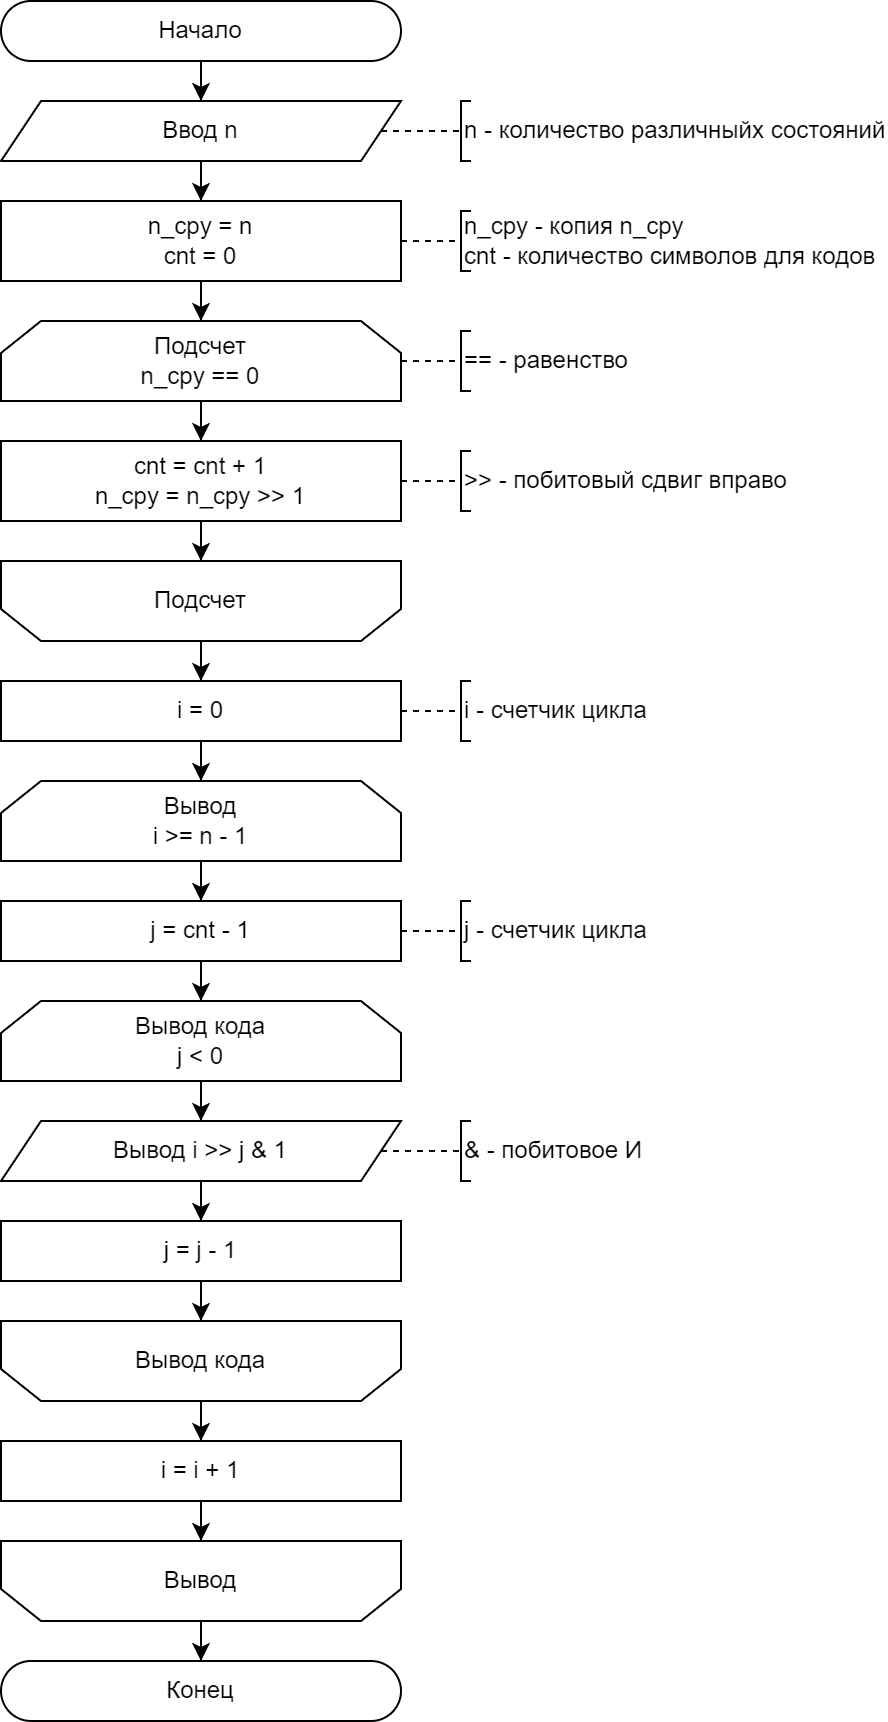

The diagram above was exported from draw.io. Its source (the exported page's mxGraphModel, read from the mxfile embedded in the PNG):
<mxGraphModel dx="1304" dy="804" grid="1" gridSize="10" guides="1" tooltips="1" connect="1" arrows="1" fold="1" page="1" pageScale="1" pageWidth="827" pageHeight="1169" math="0" shadow="0">
  <root>
    <mxCell id="0" />
    <mxCell id="1" parent="0" />
    <mxCell id="2" style="edgeStyle=orthogonalEdgeStyle;rounded=0;orthogonalLoop=1;jettySize=auto;html=1;" edge="1" source="3" target="5" parent="1">
      <mxGeometry relative="1" as="geometry" />
    </mxCell>
    <mxCell id="3" value="Начало" style="rounded=1;whiteSpace=wrap;html=1;arcSize=50;" vertex="1" parent="1">
      <mxGeometry x="10" y="10" width="200" height="30" as="geometry" />
    </mxCell>
    <mxCell id="4" style="edgeStyle=orthogonalEdgeStyle;rounded=0;orthogonalLoop=1;jettySize=auto;html=1;" edge="1" source="5" target="9" parent="1">
      <mxGeometry relative="1" as="geometry" />
    </mxCell>
    <mxCell id="5" value="Ввод n" style="shape=parallelogram;perimeter=parallelogramPerimeter;whiteSpace=wrap;html=1;fixedSize=1;" vertex="1" parent="1">
      <mxGeometry x="10" y="60" width="200" height="30" as="geometry" />
    </mxCell>
    <mxCell id="6" value="n - количество различныйх состояний" style="strokeWidth=1;html=1;shape=mxgraph.flowchart.annotation_1;align=left;pointerEvents=1;" vertex="1" parent="1">
      <mxGeometry x="240" y="60" width="5" height="30" as="geometry" />
    </mxCell>
    <mxCell id="7" value="" style="endArrow=none;html=1;rounded=0;entryX=0;entryY=0.5;entryDx=0;entryDy=0;entryPerimeter=0;dashed=1;" edge="1" source="5" target="6" parent="1">
      <mxGeometry width="50" height="50" relative="1" as="geometry">
        <mxPoint x="210" y="75" as="sourcePoint" />
        <mxPoint x="290" y="65" as="targetPoint" />
      </mxGeometry>
    </mxCell>
    <mxCell id="8" style="edgeStyle=orthogonalEdgeStyle;rounded=0;orthogonalLoop=1;jettySize=auto;html=1;" edge="1" source="9" target="13" parent="1">
      <mxGeometry relative="1" as="geometry" />
    </mxCell>
    <mxCell id="9" value="n_cpy = n&lt;div&gt;cnt = 0&lt;/div&gt;" style="rounded=0;whiteSpace=wrap;html=1;" vertex="1" parent="1">
      <mxGeometry x="10" y="110" width="200" height="40" as="geometry" />
    </mxCell>
    <mxCell id="10" value="n_cpy - копия n_cpy&lt;div&gt;cnt - количество символов для кодов&lt;/div&gt;" style="strokeWidth=1;html=1;shape=mxgraph.flowchart.annotation_1;align=left;pointerEvents=1;" vertex="1" parent="1">
      <mxGeometry x="240" y="115" width="5" height="30" as="geometry" />
    </mxCell>
    <mxCell id="11" value="" style="endArrow=none;html=1;rounded=0;entryX=0;entryY=0.5;entryDx=0;entryDy=0;entryPerimeter=0;exitX=1;exitY=0.5;exitDx=0;exitDy=0;dashed=1;" edge="1" target="10" parent="1">
      <mxGeometry width="50" height="50" relative="1" as="geometry">
        <mxPoint x="210" y="130" as="sourcePoint" />
        <mxPoint x="290" y="120" as="targetPoint" />
      </mxGeometry>
    </mxCell>
    <mxCell id="12" style="edgeStyle=orthogonalEdgeStyle;rounded=0;orthogonalLoop=1;jettySize=auto;html=1;" edge="1" source="13" target="17" parent="1">
      <mxGeometry relative="1" as="geometry" />
    </mxCell>
    <mxCell id="13" value="Подсчет&lt;div&gt;n_cpy == 0&lt;/div&gt;" style="shape=loopLimit;whiteSpace=wrap;html=1;" vertex="1" parent="1">
      <mxGeometry x="10" y="170" width="200" height="40" as="geometry" />
    </mxCell>
    <mxCell id="14" value="== - равенство" style="strokeWidth=1;html=1;shape=mxgraph.flowchart.annotation_1;align=left;pointerEvents=1;" vertex="1" parent="1">
      <mxGeometry x="240" y="175" width="5" height="30" as="geometry" />
    </mxCell>
    <mxCell id="15" value="" style="endArrow=none;html=1;rounded=0;entryX=0;entryY=0.5;entryDx=0;entryDy=0;entryPerimeter=0;exitX=1;exitY=0.5;exitDx=0;exitDy=0;dashed=1;" edge="1" target="14" parent="1">
      <mxGeometry width="50" height="50" relative="1" as="geometry">
        <mxPoint x="210" y="190" as="sourcePoint" />
        <mxPoint x="290" y="180" as="targetPoint" />
      </mxGeometry>
    </mxCell>
    <mxCell id="16" style="edgeStyle=orthogonalEdgeStyle;rounded=0;orthogonalLoop=1;jettySize=auto;html=1;" edge="1" source="17" target="21" parent="1">
      <mxGeometry relative="1" as="geometry" />
    </mxCell>
    <mxCell id="17" value="cnt = cnt + 1&lt;div&gt;n_cpy = n_cpy &amp;gt;&amp;gt; 1&lt;/div&gt;" style="rounded=0;whiteSpace=wrap;html=1;" vertex="1" parent="1">
      <mxGeometry x="10" y="230" width="200" height="40" as="geometry" />
    </mxCell>
    <mxCell id="18" value="&amp;gt;&amp;gt; - побитовый сдвиг вправо" style="strokeWidth=1;html=1;shape=mxgraph.flowchart.annotation_1;align=left;pointerEvents=1;" vertex="1" parent="1">
      <mxGeometry x="240" y="235" width="5" height="30" as="geometry" />
    </mxCell>
    <mxCell id="19" value="" style="endArrow=none;html=1;rounded=0;entryX=0;entryY=0.5;entryDx=0;entryDy=0;entryPerimeter=0;exitX=1;exitY=0.5;exitDx=0;exitDy=0;dashed=1;" edge="1" target="18" parent="1">
      <mxGeometry width="50" height="50" relative="1" as="geometry">
        <mxPoint x="210" y="250" as="sourcePoint" />
        <mxPoint x="290" y="240" as="targetPoint" />
      </mxGeometry>
    </mxCell>
    <mxCell id="20" style="edgeStyle=orthogonalEdgeStyle;rounded=0;orthogonalLoop=1;jettySize=auto;html=1;" edge="1" source="21" target="23" parent="1">
      <mxGeometry relative="1" as="geometry" />
    </mxCell>
    <mxCell id="21" value="Подсчет" style="shape=loopLimit;whiteSpace=wrap;html=1;direction=west;" vertex="1" parent="1">
      <mxGeometry x="10" y="290" width="200" height="40" as="geometry" />
    </mxCell>
    <mxCell id="22" style="edgeStyle=orthogonalEdgeStyle;rounded=0;orthogonalLoop=1;jettySize=auto;html=1;" edge="1" source="23" target="27" parent="1">
      <mxGeometry relative="1" as="geometry" />
    </mxCell>
    <mxCell id="23" value="i = 0" style="rounded=0;whiteSpace=wrap;html=1;" vertex="1" parent="1">
      <mxGeometry x="10" y="350" width="200" height="30" as="geometry" />
    </mxCell>
    <mxCell id="24" value="i - счетчик цикла" style="strokeWidth=1;html=1;shape=mxgraph.flowchart.annotation_1;align=left;pointerEvents=1;" vertex="1" parent="1">
      <mxGeometry x="240" y="350" width="5" height="30" as="geometry" />
    </mxCell>
    <mxCell id="25" value="" style="endArrow=none;html=1;rounded=0;entryX=0;entryY=0.5;entryDx=0;entryDy=0;entryPerimeter=0;exitX=1;exitY=0.5;exitDx=0;exitDy=0;dashed=1;" edge="1" target="24" parent="1">
      <mxGeometry width="50" height="50" relative="1" as="geometry">
        <mxPoint x="210" y="365" as="sourcePoint" />
        <mxPoint x="290" y="355" as="targetPoint" />
      </mxGeometry>
    </mxCell>
    <mxCell id="26" style="edgeStyle=orthogonalEdgeStyle;rounded=0;orthogonalLoop=1;jettySize=auto;html=1;" edge="1" source="27" target="31" parent="1">
      <mxGeometry relative="1" as="geometry" />
    </mxCell>
    <mxCell id="27" value="Вывод&lt;div&gt;i &amp;gt;= n - 1&lt;/div&gt;" style="shape=loopLimit;whiteSpace=wrap;html=1;" vertex="1" parent="1">
      <mxGeometry x="10" y="400" width="200" height="40" as="geometry" />
    </mxCell>
    <mxCell id="28" style="edgeStyle=orthogonalEdgeStyle;rounded=0;orthogonalLoop=1;jettySize=auto;html=1;" edge="1" source="29" target="35" parent="1">
      <mxGeometry relative="1" as="geometry" />
    </mxCell>
    <mxCell id="29" value="Вывод кода&lt;div&gt;j &amp;lt; 0&lt;/div&gt;" style="shape=loopLimit;whiteSpace=wrap;html=1;" vertex="1" parent="1">
      <mxGeometry x="10" y="510" width="200" height="40" as="geometry" />
    </mxCell>
    <mxCell id="30" style="edgeStyle=orthogonalEdgeStyle;rounded=0;orthogonalLoop=1;jettySize=auto;html=1;" edge="1" source="31" target="29" parent="1">
      <mxGeometry relative="1" as="geometry" />
    </mxCell>
    <mxCell id="31" value="j = cnt - 1" style="rounded=0;whiteSpace=wrap;html=1;" vertex="1" parent="1">
      <mxGeometry x="10" y="460" width="200" height="30" as="geometry" />
    </mxCell>
    <mxCell id="32" value="j - счетчик цикла" style="strokeWidth=1;html=1;shape=mxgraph.flowchart.annotation_1;align=left;pointerEvents=1;" vertex="1" parent="1">
      <mxGeometry x="240" y="460" width="5" height="30" as="geometry" />
    </mxCell>
    <mxCell id="33" value="" style="endArrow=none;html=1;rounded=0;entryX=0;entryY=0.5;entryDx=0;entryDy=0;entryPerimeter=0;exitX=1;exitY=0.5;exitDx=0;exitDy=0;dashed=1;" edge="1" target="32" parent="1">
      <mxGeometry width="50" height="50" relative="1" as="geometry">
        <mxPoint x="210" y="475" as="sourcePoint" />
        <mxPoint x="290" y="465" as="targetPoint" />
      </mxGeometry>
    </mxCell>
    <mxCell id="34" style="edgeStyle=orthogonalEdgeStyle;rounded=0;orthogonalLoop=1;jettySize=auto;html=1;" edge="1" source="35" target="39" parent="1">
      <mxGeometry relative="1" as="geometry" />
    </mxCell>
    <mxCell id="35" value="Вывод i &amp;gt;&amp;gt; j &amp;amp; 1" style="shape=parallelogram;perimeter=parallelogramPerimeter;whiteSpace=wrap;html=1;fixedSize=1;" vertex="1" parent="1">
      <mxGeometry x="10" y="570" width="200" height="30" as="geometry" />
    </mxCell>
    <mxCell id="36" value="&amp;amp; - побитовое И" style="strokeWidth=1;html=1;shape=mxgraph.flowchart.annotation_1;align=left;pointerEvents=1;" vertex="1" parent="1">
      <mxGeometry x="240" y="570" width="5" height="30" as="geometry" />
    </mxCell>
    <mxCell id="37" value="" style="endArrow=none;html=1;rounded=0;entryX=0;entryY=0.5;entryDx=0;entryDy=0;entryPerimeter=0;dashed=1;" edge="1" source="35" target="36" parent="1">
      <mxGeometry width="50" height="50" relative="1" as="geometry">
        <mxPoint x="210" y="585" as="sourcePoint" />
        <mxPoint x="290" y="575" as="targetPoint" />
      </mxGeometry>
    </mxCell>
    <mxCell id="38" style="edgeStyle=orthogonalEdgeStyle;rounded=0;orthogonalLoop=1;jettySize=auto;html=1;" edge="1" source="39" target="41" parent="1">
      <mxGeometry relative="1" as="geometry" />
    </mxCell>
    <mxCell id="39" value="j = j - 1" style="rounded=0;whiteSpace=wrap;html=1;" vertex="1" parent="1">
      <mxGeometry x="10" y="620" width="200" height="30" as="geometry" />
    </mxCell>
    <mxCell id="40" style="edgeStyle=orthogonalEdgeStyle;rounded=0;orthogonalLoop=1;jettySize=auto;html=1;" edge="1" source="41" target="43" parent="1">
      <mxGeometry relative="1" as="geometry" />
    </mxCell>
    <mxCell id="41" value="Вывод кода" style="shape=loopLimit;whiteSpace=wrap;html=1;direction=west;" vertex="1" parent="1">
      <mxGeometry x="10" y="670" width="200" height="40" as="geometry" />
    </mxCell>
    <mxCell id="42" style="edgeStyle=orthogonalEdgeStyle;rounded=0;orthogonalLoop=1;jettySize=auto;html=1;" edge="1" source="43" target="45" parent="1">
      <mxGeometry relative="1" as="geometry" />
    </mxCell>
    <mxCell id="43" value="i = i + 1" style="rounded=0;whiteSpace=wrap;html=1;" vertex="1" parent="1">
      <mxGeometry x="10" y="730" width="200" height="30" as="geometry" />
    </mxCell>
    <mxCell id="44" style="edgeStyle=orthogonalEdgeStyle;rounded=0;orthogonalLoop=1;jettySize=auto;html=1;" edge="1" source="45" target="46" parent="1">
      <mxGeometry relative="1" as="geometry" />
    </mxCell>
    <mxCell id="45" value="Вывод" style="shape=loopLimit;whiteSpace=wrap;html=1;direction=west;" vertex="1" parent="1">
      <mxGeometry x="10" y="780" width="200" height="40" as="geometry" />
    </mxCell>
    <mxCell id="46" value="Конец" style="rounded=1;whiteSpace=wrap;html=1;arcSize=50;" vertex="1" parent="1">
      <mxGeometry x="10" y="840" width="200" height="30" as="geometry" />
    </mxCell>
  </root>
</mxGraphModel>